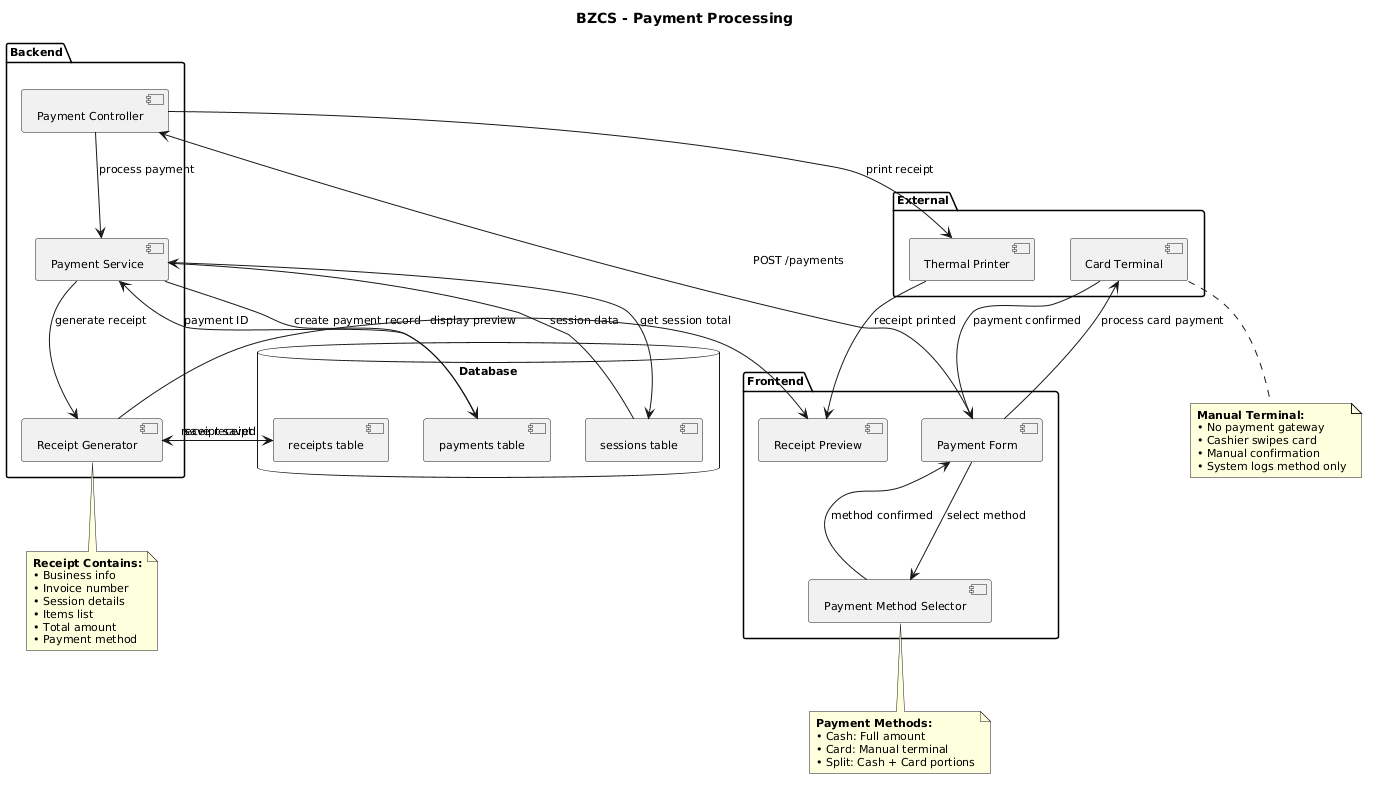

The diagram above was rendered by PlantUML. Its source (embedded in the PNG):
@startuml
title BZCS - Payment Processing

skinparam backgroundColor #FFFFFF
skinparam shadowing false
skinparam defaultFontSize 11

package "Frontend" {
  [Payment Form] as PaymentForm
  [Payment Method Selector] as MethodSelector
  [Receipt Preview] as ReceiptPreview
}

package "Backend" {
  [Payment Controller] as PaymentController
  [Payment Service] as PaymentService
  [Receipt Generator] as ReceiptGenerator
}

package "External" {
  [Thermal Printer] as Printer
  [Card Terminal] as CardTerminal
}

package "Database" {
  database "PostgreSQL" as Database {
    [payments table] as PaymentsTable
    [sessions table] as SessionsTable
    [receipts table] as ReceiptsTable
  }
}

' Payment Method Selection
PaymentForm --> MethodSelector : select method
MethodSelector --> PaymentForm : method confirmed

' Payment Processing Flow
PaymentForm --> PaymentController : POST /payments
PaymentController --> PaymentService : process payment
PaymentService --> SessionsTable : get session total
SessionsTable --> PaymentService : session data
PaymentService --> PaymentsTable : create payment record
PaymentsTable --> PaymentService : payment ID

' Receipt Generation
PaymentService --> ReceiptGenerator : generate receipt
ReceiptGenerator --> ReceiptsTable : save receipt
ReceiptsTable --> ReceiptGenerator : receipt saved
ReceiptGenerator --> ReceiptPreview : display preview

' Print Receipt
PaymentController --> Printer : print receipt
Printer --> ReceiptPreview : receipt printed

' Card Terminal Flow
PaymentForm --> CardTerminal : process card payment
CardTerminal --> PaymentForm : payment confirmed

note bottom of MethodSelector
  **Payment Methods:**
  • Cash: Full amount
  • Card: Manual terminal
  • Split: Cash + Card portions
end note

note bottom of ReceiptGenerator
  **Receipt Contains:**
  • Business info
  • Invoice number
  • Session details
  • Items list
  • Total amount
  • Payment method
end note

note bottom of CardTerminal
  **Manual Terminal:**
  • No payment gateway
  • Cashier swipes card
  • Manual confirmation
  • System logs method only
end note
@enduml